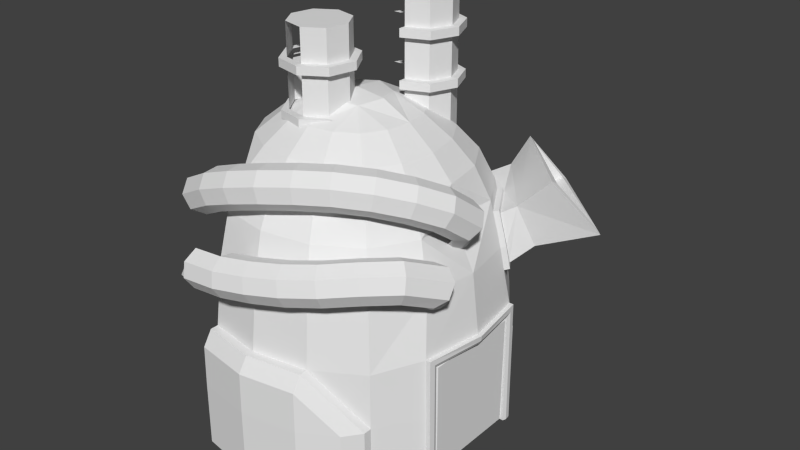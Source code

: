 # Source: chemical12.blend  (saved by Blender 2.66.0; exported with 4.5.12 LTS)
import bpy
from mathutils import Matrix  # noqa: F401  (used for matrix-valued properties, if any)

bpy.ops.wm.read_factory_settings(use_empty=True)
scene = bpy.context.scene
scene.name = 'Scene'

# ---- collections
col_collection_1 = bpy.data.collections.new('Collection 1'); scene.collection.children.link(col_collection_1)

# ---- materials (node trees are filled in below, after node groups)
mat_chemical = bpy.data.materials.new('Chemical')
mat_chemical.alpha_threshold = 0.0
mat_chemical.use_transparent_shadow = False
mat_chemical.roughness = 0.5
mat_chemical.line_color = (0.0, 0.0, 0.0, 1.0)

# ---- material node trees

# ---- world
world_world = bpy.data.worlds.new('World'); scene.world = world_world
world_world.color = (0.05088, 0.05088, 0.05088)
world_world.use_sun_shadow = False
world_world.sun_shadow_jitter_overblur = 0.0
world_world.cycles.sampling_method = 'MANUAL'
world_world.cycles.sample_map_resolution = 256

# ---- meshes
me_chemical = bpy.data.meshes.new('Chemical')
me_chemical.from_pydata([(15.44, 8.414, -19.55), (-2.958, 18.3, -2.759), (-2.958, 19.33, -11.9), (-10.37, 17.06, -2.759), (11.01, 5.757, 8.087), (12.97, 6.599, 3.712), (-2.957, 14.73, 8.087), (-2.957, 16.84, 3.712), (-8.942, 13.73, 8.087), (3.028, 13.74, 8.087), (3.87, 15.7, 3.712), (5.008, 3.205, 14.21), (-2.956, 8.28, 14.23), (0.4783, 7.733, 14.21), (-2.957, 11.89, 11.29), (-6.39, 7.732, 14.21), (-7.805, 11.08, 11.29), (-10.92, 3.203, 14.21), (15.47, 8.414, -28.7), (-6.225, 3.04, 16.04), (-2.955, 4.23, 16.31), (0.3149, 3.04, 16.04), (3.328, 6.054, 14.19), (-9.239, 6.052, 14.19), (10.63, 13.36, -2.759), (11.38, 14.11, -11.9), (-9.784, 15.7, 3.712), (8.017, 10.74, 8.087), (9.559, 12.29, 3.712), (-13.93, 10.74, 8.087), (8.358, 4.62, 11.29), (1.892, 11.08, 11.29), (-14.27, 4.617, 11.29), (11.52, 14.25, -28.7), (-15.47, 12.28, 3.712), (5.933, 8.66, 11.29), (-11.85, 8.657, 11.29), (-2.958, 21.9, -19.55), (-10.84, 20.58, -19.55), (4.925, 20.58, -19.55), (-10.85, 20.61, -28.7), (4.939, 20.62, -28.7), (-2.958, 21.93, -28.7), (-2.958, 20.47, -11.9), (-10.8, 20.48, -13.96), (4.865, 19.17, -11.9), (11.49, 15.37, -19.55), (11.52, 15.39, -28.7), (3.849, 7.155, -28.7), (16.04, 7.157, -28.7), (16.21, 7.649, -28.7), (3.85, -0.2291, -28.7), (15.57, -0.2274, -2.759), (16.6, -0.2272, -10.99), (14.34, -7.639, -2.759), (-2.955, -0.2302, 16.86), (-2.952, -18.76, -2.759), (-10.36, -17.52, -2.759), (4.459, -17.52, -2.759), (12.01, -0.2279, 8.087), (11.01, -6.213, 8.087), (12.98, -7.055, 3.712), (-2.953, -15.19, 8.087), (-2.952, -17.3, 3.712), (-8.938, -14.2, 8.087), (3.033, -14.19, 8.087), (3.874, -16.16, 3.712), (5.555, -0.2289, 14.23), (9.167, -0.2283, 11.29), (5.009, -3.663, 14.21), (-2.953, -8.74, 14.23), (0.4806, -8.192, 14.21), (-2.953, -12.35, 11.29), (-6.388, -8.193, 14.21), (-7.802, -11.54, 11.29), (-11.46, -0.2314, 14.23), (-10.92, -3.666, 14.21), (4.871, -18.48, -11.9), (15.3, -8.869, -10.99), (-7.415, -0.2308, 16.31), (-6.224, -3.501, 16.04), (-2.954, -4.691, 16.31), (0.3159, -3.5, 16.04), (1.506, -0.2295, 16.31), (3.33, -6.513, 14.19), (-9.237, -6.515, 14.19), (10.63, -13.81, -2.759), (11.39, -14.57, -11.9), (12.3, -0.2276, 3.712), (-9.779, -16.16, 3.712), (8.02, -11.2, 8.087), (9.563, -12.74, 3.712), (8.359, -5.077, 11.29), (1.895, -11.54, 11.29), (-14.27, -5.08, 11.29), (-15.08, -0.232, 11.29), (11.52, -14.71, -28.7), (5.936, -9.118, 11.29), (-11.84, -9.12, 11.29), (-2.951, -22.36, -19.55), (-10.83, -21.04, -19.55), (4.931, -21.04, -19.55), (-10.85, -21.08, -28.7), (4.945, -21.07, -28.7), (-2.951, -22.39, -28.7), (-2.952, -20.93, -11.9), (11.5, -15.82, -19.55), (11.53, -15.85, -28.7), (9.749, -18.19, -28.7), (17.23, -0.2271, -10.99), (3.851, -7.613, -12.26), (17.13, -0.2272, -11.76), (16.21, -8.104, -28.7), (14.34, 7.183, -2.759), (4.454, 17.06, -2.759), (10.93, 13.66, -6.4), (14.72, 7.674, -6.038), (9.812, 12.54, 2.183), (13.3, 6.737, 2.183), (5.528, 17.27, -2.622), (11.41, 14.14, -5.629), (5.145, 17.98, -6.263), (10.44, 13.18, 1.697), (14.86, 7.715, -2.622), (4.981, 17.59, -2.622), (11.46, 14.19, -6.263), (14.53, 8.263, -2.622), (9.481, 20.21, 7.013), (24.45, 13.03, 0.9994), (10.26, 19.94, 6.609), (20.04, 10.24, 6.8), (15.36, 9.517, 2.113), (11.49, 14.22, -19.55), (15.3, 8.414, -10.99), (4.865, 18.02, -11.9), (-10.78, 18.02, -11.9), (-10.78, 19.17, -11.9), (9.72, 17.71, -19.55), (4.881, 20.48, -13.96), (9.743, 17.74, -28.7), (-2.958, 21.79, -13.96), (15.89, 7.157, -12.26), (3.849, 7.155, -12.26), (15.93, 8.414, -10.99), (3.85, -0.2291, -12.26), (16.1, 8.414, -28.7), (16.05, 7.649, -11.76), (16.83, -0.2272, -12.26), (15.44, -8.869, -19.55), (15.47, -8.869, -28.7), (11.5, -14.68, -19.55), (-2.952, -19.79, -11.9), (-10.77, -18.48, -11.9), (-10.77, -19.63, -11.9), (-10.79, -20.94, -13.96), (9.726, -18.16, -19.55), (4.887, -20.94, -13.96), (4.871, -19.63, -11.9), (-2.951, -22.25, -13.96), (15.89, -7.612, -12.26), (15.93, -8.869, -10.99), (3.851, -7.613, -28.7), (16.1, -8.869, -28.7), (16.06, -8.104, -11.76), (16.04, -7.612, -28.7), (15.25, 8.206, -5.901), (4.535, 16.55, 2.32), (10.34, 13.07, 2.32), (13.82, 7.269, 2.32), (4.008, 16.02, 2.183), (4.618, 17.45, -6.4), (13.63, 7.872, 1.697), (15.19, 9.221, 2.562), (17.06, 10.88, -3.063), (14.86, 8.669, -5.298), (25.11, 12.86, 0.4199), (8.253, 17.81, 3.44), (5.664, 17.58, -5.629), (9.572, 19.68, -3.072), (5.139, 16.36, 1.697), (13.18, 23.96, 0.6119), (19.94, 9.342, 7.329), (13.11, 23.12, 1.048), (17.83, 12.6, -0.8937), (11.37, 20.65, -0.1949), (9.246, 18.04, 3.454), (-2.66, 7.914, 28.57), (-1.47, 10.79, 8.641), (-1.47, 10.79, 28.57), (1.402, 11.98, 8.641), (4.275, 10.79, 8.641), (4.275, 10.79, 28.57), (5.465, 7.915, 28.57), (5.465, 7.915, 8.641), (4.276, 5.042, 8.641), (4.276, 5.042, 28.57), (1.404, 3.852, 8.641), (-1.469, 5.041, 8.641), (-2.66, 7.914, 8.641), (-1.47, 10.79, 24.2), (-1.47, 10.79, 16.52), (1.402, 11.98, 16.52), (5.465, 7.915, 24.2), (5.465, 7.915, 16.52), (4.276, 5.042, 16.52), (1.404, 3.852, 16.52), (-1.47, 10.79, 17.65), (1.402, 11.98, 17.65), (4.275, 10.79, 17.65), (5.465, 7.915, 23.07), (1.404, 3.852, 23.07), (-3.668, 7.914, 24.2), (-2.183, 11.5, 24.2), (-2.183, 11.5, 16.52), (1.402, 12.99, 24.2), (1.402, 12.99, 16.52), (4.988, 11.5, 24.2), (4.988, 11.5, 16.52), (6.474, 7.915, 24.2), (4.989, 4.329, 24.2), (1.404, 2.844, 16.52), (-3.668, 7.914, 17.65), (1.402, 12.99, 17.65), (4.988, 11.5, 23.07), (4.988, 11.5, 17.65), (6.474, 7.915, 17.65), (4.989, 4.329, 23.07), (-7.387, -7.366, 25.8), (-8.326, -1.698, 25.8), (-5.686, -0.05525, 25.8), (-1.014, -3.4, 25.8), (-4.359, -8.071, 21.42), (-9.03, -4.727, 21.42), (-5.686, -0.05525, 21.42), (-2.658, -0.7599, 21.42), (-1.014, -3.4, 21.42), (-1.719, -6.428, 14.87), (-4.359, -8.071, 14.87), (-7.387, -7.366, 14.87), (-9.03, -4.727, 20.29), (-8.326, -1.698, 20.29), (-8.326, -1.698, 14.87), (-5.686, -0.05524, 14.87), (-2.658, -0.7599, 14.87), (-1.014, -3.4, 14.87), (-1.014, -3.4, 20.29), (-4.194, -9.066, 21.42), (-7.974, -8.186, 21.42), (-10.03, -4.891, 21.42), (-9.146, -1.111, 21.42), (-0.8991, -7.015, 20.29), (-4.194, -9.066, 14.87), (-4.194, -9.066, 20.29), (-7.974, -8.186, 20.29), (-10.03, -4.891, 20.29), (-5.851, 0.9396, 20.29), (-2.071, 0.06003, 20.29), (1.402, 11.98, 28.57), (1.404, 3.852, 28.57), (-1.469, 5.041, 28.57), (-2.66, 7.914, 24.2), (1.402, 11.98, 24.2), (4.275, 10.79, 24.2), (4.275, 10.79, 16.52), (4.276, 5.042, 24.2), (1.404, 3.852, 24.2), (-2.66, 7.914, 17.65), (-1.47, 10.79, 23.07), (1.402, 11.98, 23.07), (4.275, 10.79, 23.07), (5.465, 7.915, 17.65), (4.276, 5.042, 17.65), (4.276, 5.042, 23.07), (1.404, 3.852, 17.65), (6.474, 7.915, 16.52), (4.989, 4.329, 16.52), (1.404, 2.844, 24.2), (-2.183, 11.5, 17.65), (-2.183, 11.5, 23.07), (1.402, 12.99, 23.07), (6.474, 7.915, 23.07), (4.989, 4.329, 17.65), (1.404, 2.844, 17.65), (1.404, 2.844, 23.07), (-1.719, -6.428, 25.8), (-4.359, -8.071, 25.8), (-9.03, -4.727, 25.8), (-2.658, -0.7599, 25.8), (-1.719, -6.428, 21.42), (-7.387, -7.366, 21.42), (-8.326, -1.698, 21.42), (-1.719, -6.428, 20.29), (-4.359, -8.071, 20.29), (-7.387, -7.366, 20.29), (-9.03, -4.727, 14.87), (-5.686, -0.05525, 20.29), (-2.658, -0.7599, 20.29), (-0.8991, -7.015, 13.74), (-4.194, -9.066, 13.74), (-0.8991, -7.015, 21.42), (-7.974, -8.186, 13.74), (-10.03, -4.891, 13.74), (-9.146, -1.111, 13.74), (-5.851, 0.9396, 21.42), (-2.071, 0.06003, 21.42), (-0.01955, -3.235, 21.42), (-0.8991, -7.015, 14.87), (-7.974, -8.186, 14.87), (-10.03, -4.891, 14.87), (-9.146, -1.111, 14.87), (-9.146, -1.111, 20.29), (-0.01955, -3.235, 20.29), (-0.01955, -3.235, 14.87), (-12.39, -17.31, 2.814), (-11.74, -15.4, 3.362), (-9.533, -19.68, 5.8), (-8.891, -18.09, 4.613), (-8.794, -16.01, 4.852), (-15.26, -17.52, 6.952), (-5.97, -19.97, 9.277), (-5.361, -19.78, 7.289), (-5.165, -16.1, 6.146), (-6.301, -14.95, 9.651), (-6.635, -16.56, 10.95), (-10.75, -16.46, 9.477), (-10.85, -18.53, 9.239), (-5.028, -18.18, 5.992), (-1.465, -15.64, 7.146), (-5.693, -14.77, 7.662), (-2.519, -14.49, 10.67), (-2.499, -16.04, 12.06), (-6.497, -18.64, 10.79), (3.053, -18.02, 11.31), (-1.417, -19.4, 10.51), (-1.008, -17.68, 7.076), (1.386, -13.07, 9.201), (1.492, -13.38, 9.335), (1.587, -14.78, 12.8), (7.267, -16.11, 11.65), (2.141, -14.53, 7.793), (4.915, -11.65, 9.553), (1.209, -13.33, 11.34), (5.569, -12.97, 13.12), (2.351, -16.72, 12.78), (9.885, -12.6, 7.773), (4.89, -11.66, 11.64), (9.268, -10.49, 12.77), (6.553, -14.81, 13.12), (11.34, -13.38, 11.26), (14.07, -10.46, 8.041), (10.75, -6.784, 10.32), (8.11, -9.508, 11.34), (13.86, -8.743, 11.49), (17.02, -6.272, 8.055), (14.61, -10.01, 10.01), (12.56, -9.838, 6.743), (12.7, -3.761, 8.745), (14.48, -3.971, 9.825), (12.26, -7.408, 11.62), (15.11, -4.101, 3.153), (14.53, -6.804, 5.161), (13.29, -1.047, 6.73), (17.08, -0.5604, 6.154), (16.27, -5.011, 9.54), (14.04, 1.799, 1.477), (14.23, 1.103, 0.7917), (17.83, -1.825, 4.672), (14.19, 0.2089, 0.3566), (13.94, -0.7466, 0.2384), (17.01, -3.292, 3.429), (13.51, -1.618, 0.455), (12.97, -2.273, 0.9734), (11.36, -0.5981, 4.519), (11.61, 0.3574, 4.637), (12.03, 1.229, 4.42), (12.58, 1.884, 3.902), (15.2, -0.2379, 7.007), (13.15, 2.222, 3.16), (13.66, 2.192, 2.309), (-14.88, -18.81, 5.352), (-13.69, -18.72, 3.638), (-10.34, -19.86, 7.716), (-10.11, -14.86, 8.291), (-0.9882, -19.24, 8.468), (-2.068, -14.49, 8.697), (-2.042, -18.08, 11.99), (3.283, -17.92, 9.236), (2.905, -16.47, 7.78), (1.313, -13.25, 10.3), (7.292, -16.1, 9.561), (6.613, -14.79, 8.082), (5.628, -12.95, 8.078), (11.04, -13.59, 9.205), (10.61, -12.1, 12.74), (16.3, -7.015, 6.242), (12.4, -2.611, 1.715), (-13.56, -21.17, -4.36), (-17.21, -17.22, -5.303), (-12.46, -19.42, -4.666), (-8.458, -19.19, -3.042), (-9.38, -21.91, 1.103), (-4.35, -24.13, -1.599), (-9.081, -22.92, -3.828), (-4.461, -20.96, -3.792), (-8.665, -20.91, -4.214), (-4.779, -19.23, -2.673), (-5.05, -18.81, -0.6453), (-5.117, -19.95, 1.103), (-4.939, -21.98, 1.548), (-9.586, -23.63, -0.06808), (0.125, -23.38, -1.04), (-0.2584, -20.25, -3.267), (-1.138, -19.27, 1.601), (-0.2394, -22.97, 0.9762), (-4.622, -23.71, 0.4287), (4.486, -22.19, -0.4029), (4.397, -21.09, -2.172), (0.1171, -22.25, -2.798), (2.686, -17.11, 0.4025), (2.774, -18.21, 2.172), (3.338, -20.16, 2.669), (8.827, -20.38, 0.3213), (7.72, -17.52, -2.021), (3.834, -19.14, -2.669), (3.125, -17.49, -1.603), (6.204, -15.64, 0.9888), (7.311, -18.5, 3.331), (4.046, -21.81, 1.602), (12.86, -17.68, 0.9234), (11.1, -15.26, -1.516), (9.874, -13.89, -0.5322), (6.732, -15.99, -1.002), (9.898, -14.36, 3.297), (6.443, -16.68, 2.784), (11.14, -15.93, 3.9), (12.34, -16.83, -0.9125), (13.82, -12.57, -1.581), (12.18, -10.74, 1.392), (9.375, -13.52, 1.461), (13.12, -11.16, 3.208), (14.74, -12.34, 3.794), (16.09, -13.59, 2.806), (12.36, -17.31, 2.917), (16.38, -14.18, 0.8221), (17.04, -9.781, -2.67), (15.44, -13.75, -0.9948), (13.37, -8.018, 0.3029), (14.8, -7.049, 1.485), (18.4, -7.611, 0.2194), (18.47, -8.812, -1.488), (14.77, -5.604, -5.54), (14.33, -6.496, -5.517), (13.77, -7.238, -5.154), (14.96, -9.949, -2.636), (12.08, -7.108, -1.971), (12.12, -6.326, -1.357), (12.82, -4.527, -1.061), (16.88, -6.881, 1.451), (14.48, -3.162, -2.901), (14.87, -3.376, -3.792), (-15.04, -16.72, -5.375), (-11.73, -17.9, -3.433), (-13.52, -16.13, -3.872), (-9.463, -24.04, -2.111), (-4.284, -22.99, -3.347), (-0.7816, -18.55, -2.173), (-1.146, -18.14, -0.157), (-0.7626, -21.27, 2.07), (8.587, -19.34, -1.474), (8.298, -20.03, 2.312), (15.06, -3.916, -4.606), (15.02, -4.698, -5.22), (13.19, -7.718, -4.508), (12.66, -7.861, -3.676), (12.27, -7.647, -2.785), (12.38, -5.42, -1.038), (13.37, -3.785, -1.423), (13.96, -3.306, -2.069), (15.87, -7.146, -28.19), (15.49, -7.612, -12.26), (15.49, -7.612, -28.7), (14.75, 7.157, -28.7), (14.75, 3.356, -12.26), (15.87, -7.218, -12.66), (15.86, 6.763, -12.66), (15.49, 7.157, -28.7), (15.86, 6.619, -28.19), (15.49, 7.157, -12.26), (14.75, 7.157, -12.26), (14.75, 3.356, -28.7), (14.75, -7.612, -12.26), (14.75, -7.612, -28.7)], [(197, 198), (196, 197), (186, 260), (371, 395), (473, 474), (474, 454)], [(4, 5, 28), (4, 28, 27), (11, 30, 35), (11, 35, 22), (15, 16, 36), (15, 36, 23), (9, 27, 28), (9, 28, 10), (12, 20, 21), (12, 21, 13), (6, 8, 16), (6, 16, 14), (4, 27, 35), (4, 35, 30), (55, 20, 19), (1, 3, 26), (1, 26, 7), (6, 7, 26), (6, 26, 8), (15, 23, 19), (8, 29, 36), (8, 36, 16), (52, 5, 88), (67, 30, 11), (3, 34, 26), (17, 23, 36), (17, 36, 32), (13, 22, 35), (13, 35, 31), (9, 31, 35), (9, 35, 27), (6, 14, 31), (6, 31, 9), (0, 18, 33), (55, 83, 21), (8, 26, 34), (8, 34, 29), (67, 11, 21), (67, 21, 83), (59, 4, 30), (12, 13, 31), (12, 31, 14), (6, 9, 10), (6, 10, 7), (12, 14, 16), (12, 16, 15), (1, 7, 10), (59, 88, 5), (59, 5, 4), (55, 21, 20), (12, 15, 19), (12, 19, 20), (17, 19, 23), (13, 21, 22), (11, 22, 21), (37, 39, 41), (37, 41, 42), (37, 42, 40), (37, 40, 38), (132, 47, 46), (37, 38, 44), (43, 136, 135), (139, 46, 47), (138, 140, 43), (136, 43, 140), (60, 90, 91), (60, 91, 61), (69, 84, 97), (69, 97, 92), (73, 85, 98), (73, 98, 74), (65, 66, 91), (65, 91, 90), (70, 71, 82), (70, 82, 81), (75, 76, 80), (75, 80, 79), (62, 72, 74), (62, 74, 64), (58, 86, 91), (58, 91, 66), (60, 92, 97), (60, 97, 90), (56, 63, 89), (56, 89, 57), (62, 64, 89), (62, 89, 63), (73, 80, 85), (56, 77, 58), (64, 74, 98), (54, 86, 87), (54, 87, 78), (148, 78, 87), (76, 94, 98), (76, 98, 85), (71, 93, 97), (71, 97, 84), (65, 90, 97), (65, 97, 93), (62, 65, 93), (62, 93, 72), (58, 77, 87), (58, 87, 86), (75, 95, 94), (75, 94, 76), (70, 72, 93), (70, 93, 71), (62, 63, 66), (62, 66, 65), (70, 73, 74), (70, 74, 72), (54, 61, 91), (54, 91, 86), (56, 58, 66), (56, 66, 63), (70, 81, 80), (70, 80, 73), (76, 85, 80), (71, 84, 82), (69, 82, 84), (99, 104, 103), (99, 103, 101), (99, 100, 102), (99, 102, 104), (150, 106, 107), (101, 103, 108), (151, 105, 157), (105, 151, 152), (105, 152, 153), (156, 157, 105), (156, 105, 158), (153, 158, 105), (116, 115, 125), (170, 114, 124), (170, 124, 121), (75, 79, 19), (75, 19, 17), (114, 10, 28), (114, 28, 24), (52, 53, 133), (52, 133, 113), (1, 114, 134), (1, 134, 2), (52, 113, 5), (1, 2, 135), (1, 135, 3), (67, 68, 30), (113, 133, 25), (113, 25, 24), (0, 132, 25), (0, 25, 133), (114, 24, 25), (114, 25, 134), (75, 17, 32), (75, 32, 95), (0, 33, 132), (59, 30, 68), (113, 24, 28), (113, 28, 5), (134, 25, 132), (1, 10, 114), (55, 19, 79), (132, 33, 47), (137, 39, 138), (39, 137, 139), (39, 139, 41), (134, 132, 46), (134, 46, 45), (2, 134, 45), (2, 45, 43), (37, 140, 138), (37, 138, 39), (37, 44, 140), (43, 135, 2), (139, 137, 46), (45, 46, 137), (45, 137, 138), (138, 43, 45), (136, 140, 44), (160, 78, 162), (78, 148, 162), (148, 149, 162), (49, 50, 146), (49, 146, 141), (111, 146, 143), (111, 143, 109), (163, 112, 164), (163, 164, 159), (109, 143, 133), (109, 133, 53), (146, 50, 145), (146, 145, 143), (147, 141, 146), (147, 146, 111), (144, 142, 141), (144, 141, 147), (55, 80, 81), (52, 54, 78), (52, 78, 53), (56, 151, 77), (52, 88, 61), (52, 61, 54), (56, 57, 152), (56, 152, 151), (67, 69, 92), (67, 92, 68), (148, 87, 150), (148, 150, 96), (148, 96, 149), (55, 82, 83), (67, 83, 82), (67, 82, 69), (59, 68, 92), (59, 92, 60), (77, 150, 87), (59, 60, 61), (59, 61, 88), (55, 81, 82), (55, 79, 80), (150, 107, 96), (155, 156, 101), (101, 108, 155), (77, 157, 106), (77, 106, 150), (151, 157, 77), (99, 101, 156), (99, 156, 158), (99, 158, 154), (99, 154, 100), (108, 107, 106), (108, 106, 155), (157, 156, 155), (157, 155, 106), (153, 154, 158), (48, 142, 144), (48, 144, 51), (48, 49, 141), (48, 141, 142), (111, 109, 160), (111, 160, 163), (133, 143, 145), (0, 133, 145), (0, 145, 18), (109, 53, 78), (109, 78, 160), (163, 160, 162), (163, 162, 112), (147, 111, 163), (147, 163, 159), (144, 147, 159), (144, 159, 110), (115, 170, 121), (115, 121, 125), (169, 117, 167), (169, 167, 166), (116, 125, 165), (117, 118, 168), (117, 168, 167), (172, 181, 127), (172, 127, 176), (178, 176, 127), (178, 127, 180), (128, 175, 180), (128, 180, 182), (173, 178, 180), (173, 180, 175), (172, 174, 173), (182, 180, 127), (182, 127, 129), (172, 173, 175), (172, 175, 181), (130, 129, 127), (130, 127, 181), (128, 130, 181), (128, 181, 175), (185, 184, 182), (185, 182, 129), (183, 184, 185), (129, 130, 131), (129, 131, 185), (130, 128, 183), (130, 183, 131), (128, 182, 184), (128, 184, 183), (166, 124, 114), (166, 114, 169), (118, 113, 123), (118, 123, 168), (165, 123, 113), (165, 113, 116), (174, 126, 123), (174, 123, 165), (119, 177, 121), (119, 121, 124), (120, 174, 165), (120, 165, 125), (177, 120, 125), (177, 125, 121), (179, 119, 124), (179, 124, 166), (171, 122, 167), (171, 167, 168), (122, 179, 166), (122, 166, 167), (126, 171, 168), (126, 168, 123), (120, 177, 178), (176, 178, 177), (179, 122, 176), (122, 171, 172), (176, 122, 172), (174, 120, 173), (120, 178, 173), (171, 126, 172), (126, 174, 172), (179, 176, 119), (176, 177, 119), (131, 183, 185), (164, 161, 110), (164, 110, 159), (144, 110, 161), (144, 161, 51), (293, 239, 294, 238), (247, 248, 254, 253), (188, 257, 261, 199), (222, 224, 217, 215), (186, 259, 188), (273, 271, 272, 210), (306, 236, 237, 251), (306, 251, 298, 297), (203, 204, 194, 193), (199, 212, 211, 260), (216, 218, 280, 223), (284, 285, 231, 288), (299, 246, 252, 250), (253, 252, 246, 247), (281, 282, 220, 275), (216, 262, 202, 218), (214, 216, 223, 279), (215, 213, 277, 222), (308, 294, 241, 309), (287, 230, 235, 234), (191, 192, 202, 262), (212, 214, 279, 278), (277, 206, 207, 222), (245, 291, 236, 244), (193, 190, 263, 203), (256, 255, 303, 304), (257, 191, 262, 261), (218, 202, 264, 219), (288, 299, 305, 235), (196, 194, 204, 205), (308, 309, 302, 301), (270, 208, 269, 209), (229, 227, 285, 287), (224, 208, 270, 225), (212, 199, 261, 214), (303, 233, 234, 304), (304, 234, 235, 305), (289, 247, 246, 231), (251, 237, 238, 307), (225, 281, 275, 274), (268, 269, 208, 207), (271, 270, 209, 272), (234, 233, 229, 287), (192, 195, 264, 202), (294, 308, 307, 238), (284, 230, 287), (224, 225, 274, 217), (219, 264, 265, 276), (239, 240, 241, 294), (229, 228, 227), (267, 268, 207, 206), (248, 249, 310, 254), (232, 248, 247, 289), (290, 249, 248, 232), (206, 277, 221, 266), (190, 189, 201, 263), (243, 242, 295, 296), (230, 284, 288, 235), (285, 284, 287), (222, 207, 208, 224), (236, 306, 312, 244), (283, 226, 219, 276), (307, 308, 301, 300), (271, 281, 225, 270), (195, 258, 265, 264), (195, 192, 191), (227, 286, 232, 289), (259, 258, 188), (228, 286, 227), (218, 219, 226, 280), (251, 307, 300, 298), (195, 191, 257), (250, 311, 305, 299), (214, 261, 262, 216), (299, 288, 231, 246), (291, 292, 237, 236), (273, 282, 281, 271), (304, 305, 311, 256), (233, 303, 249, 290), (296, 245, 244, 243), (249, 303, 255, 310), (189, 187, 200, 201), (257, 188, 258, 195), (353, 354, 349, 394), (315, 380, 313, 316), (368, 369, 359, 370), (315, 320, 319, 381), (348, 338, 389, 392), (351, 345, 342, 346), (390, 389, 386, 387), (384, 327, 321, 328), (384, 335, 339, 327), (334, 387, 386, 383), (343, 385, 333, 332), (337, 341, 329, 330), (370, 359, 371), (325, 331, 323, 324), (363, 352, 354, 353), (364, 366, 365), (367, 369, 368), (374, 376, 375), (361, 356, 357, 376), (342, 345, 341, 337), (338, 348, 393, 347), (379, 381, 325, 318), (317, 321, 326, 316), (334, 326, 321, 327), (380, 315, 381, 379), (385, 343, 337, 330), (366, 353, 394, 369), (329, 322, 323, 330), (319, 331, 325, 381), (349, 354, 348, 392), (346, 342, 347, 393), (323, 322, 382, 324), (326, 320, 315, 316), (332, 333, 383, 386), (384, 328, 322, 329), (331, 385, 330, 323), (316, 313, 314, 317), (347, 342, 337, 343), (344, 355, 349, 392), (320, 383, 333, 319), (391, 390, 387, 339), (358, 357, 356, 350), (326, 334, 383, 320), (389, 338, 332, 386), (355, 360, 394, 349), (319, 333, 385, 331), (390, 344, 392, 389), (363, 362, 376, 357), (327, 339, 387, 334), (373, 361, 376, 374), (394, 360, 359, 369), (372, 361, 373), (366, 364, 378, 362), (377, 362, 378), (363, 357, 358, 352), (347, 343, 332, 338), (353, 366, 362, 363), (365, 366, 369, 367), (393, 352, 358, 346), (348, 354, 352, 393), (375, 376, 362, 377), (358, 350, 351, 346), (335, 384, 329, 341, 388, 336), (340, 335, 341, 345), (391, 339, 335, 340), (451, 444, 452), (396, 397, 460, 398), (453, 472, 452), (422, 423, 424, 431), (403, 411, 417, 464), (457, 448, 458), (422, 429, 435, 468), (427, 415, 421, 469), (434, 440, 439, 432), (431, 430, 429, 422), (411, 403, 405, 465), (401, 410, 413, 414), (467, 412, 407, 408), (442, 441, 440, 434), (423, 422, 468, 416), (421, 415, 416, 468), (470, 459, 448), (441, 442, 428, 443), (410, 401, 464, 417), (411, 423, 416, 417), (444, 451, 450), (437, 438, 432, 439), (399, 404, 398, 461), (405, 403, 404, 399), (427, 413, 410, 415), (446, 437, 439, 447), (427, 469, 426, 420), (442, 469, 421, 428), (449, 470, 448), (407, 412, 466, 406), (475, 446, 447), (433, 425, 418, 419), (467, 420, 419, 412), (462, 461, 398, 460), (459, 458, 448), (467, 408, 414, 413), (435, 445, 443, 428), (409, 414, 408, 400), (432, 433, 426, 434), (432, 438, 425, 433), (434, 426, 469, 442), (417, 416, 415, 410), (420, 467, 413, 427), (402, 396, 398, 404), (464, 401, 463, 402), (449, 471, 470), (401, 414, 409, 463), (428, 421, 468, 435), (402, 404, 403, 464), (475, 455, 446), (445, 435, 429, 436), (473, 472, 453), (446, 455, 454), (476, 456, 447), (457, 477, 476), (441, 448, 457, 440), (456, 475, 447), (418, 466, 412, 419), (443, 449, 448, 441), (476, 447, 457), (457, 447, 439, 440), (477, 457, 458), (436, 453, 444, 445), (450, 471, 449), (445, 444, 449, 443), (444, 450, 449), (444, 453, 452), (420, 426, 433, 419), (424, 423, 411, 465), (483, 479, 480), (479, 491, 480), (486, 478, 480), (486, 480, 485), (487, 485, 481), (487, 481, 488), (479, 487, 488), (479, 488, 482), (489, 481, 485), (489, 485, 480), (483, 480, 478), (484, 486, 485), (479, 490, 491), (483, 487, 479), (483, 484, 487), (478, 486, 483), (483, 486, 484), (484, 485, 487)])
_uv = me_chemical.uv_layers.new(name='UVMap')
_uv.uv.foreach_set('vector', [0.7771, 0.1461, 0.7309, 0.1456, 0.7362, 0.2065, 0.7771, 0.1461, 0.7362, 0.2065, 0.7779, 0.1983, 0.8615, 0.1586, 0.8176, 0.1499, 0.8153, 0.1928, 0.8615, 0.1586, 0.8153, 0.1928, 0.8569, 0.1892, 0.8992, 0.2665, 0.874, 0.2976, 0.907, 0.3207, 0.8992, 0.2665, 0.907, 0.3207, 0.9238, 0.2825, 0.7932, 0.2447, 0.7779, 0.1983, 0.7362, 0.2065, 0.7932, 0.2447, 0.7362, 0.2065, 0.7554, 0.2606, 0.8789, 0.244, 0.9122, 0.2201, 0.9006, 0.1886, 0.8789, 0.244, 0.9006, 0.1886, 0.8641, 0.2177, 0.8185, 0.2874, 0.8509, 0.325, 0.874, 0.2976, 0.8185, 0.2874, 0.874, 0.2976, 0.847, 0.267, 0.7771, 0.1461, 0.7779, 0.1983, 0.8153, 0.1928, 0.7771, 0.1461, 0.8153, 0.1928, 0.8176, 0.1499, 0.9496, 0.1932, 0.9122, 0.2201, 0.9384, 0.2412, 0.7372, 0.3459, 0.7832, 0.3996, 0.8238, 0.3558, 0.7372, 0.3459, 0.8238, 0.3558, 0.7856, 0.311, 0.8185, 0.2874, 0.7856, 0.311, 0.8238, 0.3558, 0.8185, 0.2874, 0.8238, 0.3558, 0.8509, 0.325, 0.8992, 0.2665, 0.9238, 0.2825, 0.9384, 0.2412, 0.8509, 0.325, 0.8896, 0.3541, 0.907, 0.3207, 0.8509, 0.325, 0.907, 0.3207, 0.874, 0.2976, 0.6631, 0.06923, 0.7309, 0.1456, 0.7372, 0.07405, 0.8767, 0.1265, 0.8176, 0.1499, 0.8615, 0.1586, 0.7832, 0.3996, 0.8691, 0.3913, 0.8238, 0.3558, 0.9544, 0.2879, 0.9238, 0.2825, 0.907, 0.3207, 0.9544, 0.2879, 0.907, 0.3207, 0.9483, 0.3326, 0.8641, 0.2177, 0.8569, 0.1892, 0.8153, 0.1928, 0.8641, 0.2177, 0.8153, 0.1928, 0.8266, 0.2315, 0.7932, 0.2447, 0.8266, 0.2315, 0.8153, 0.1928, 0.7932, 0.2447, 0.8153, 0.1928, 0.7779, 0.1983, 0.8185, 0.2874, 0.847, 0.267, 0.8266, 0.2315, 0.8185, 0.2874, 0.8266, 0.2315, 0.7932, 0.2447, 0.486, 0.1982, 0.3885, 0.2276, 0.4113, 0.3026, 0.9496, 0.1932, 0.9166, 0.1559, 0.9006, 0.1886, 0.8509, 0.325, 0.8238, 0.3558, 0.8691, 0.3913, 0.8509, 0.325, 0.8691, 0.3913, 0.8896, 0.3541, 0.8767, 0.1265, 0.8615, 0.1586, 0.9006, 0.1886, 0.8767, 0.1265, 0.9006, 0.1886, 0.9166, 0.1559, 0.7893, 0.08561, 0.7771, 0.1461, 0.8176, 0.1499, 0.8789, 0.244, 0.8641, 0.2177, 0.8266, 0.2315, 0.8789, 0.244, 0.8266, 0.2315, 0.847, 0.267, 0.8185, 0.2874, 0.7932, 0.2447, 0.7554, 0.2606, 0.8185, 0.2874, 0.7554, 0.2606, 0.7856, 0.311, 0.8789, 0.244, 0.847, 0.267, 0.874, 0.2976, 0.8789, 0.244, 0.874, 0.2976, 0.8992, 0.2665, 0.7372, 0.3459, 0.7856, 0.311, 0.7554, 0.2606, 0.7893, 0.08561, 0.7372, 0.07405, 0.7309, 0.1456, 0.7893, 0.08561, 0.7309, 0.1456, 0.7771, 0.1461, 0.9496, 0.1932, 0.9006, 0.1886, 0.9122, 0.2201, 0.8789, 0.244, 0.8992, 0.2665, 0.9384, 0.2412, 0.8789, 0.244, 0.9384, 0.2412, 0.9122, 0.2201, 0.9544, 0.2879, 0.9384, 0.2412, 0.9238, 0.2825, 0.8641, 0.2177, 0.9006, 0.1886, 0.8569, 0.1892, 0.8615, 0.1586, 0.8569, 0.1892, 0.9006, 0.1886, 0.4529, 0.4555, 0.3654, 0.4381, 0.3751, 0.3259, 0.4529, 0.4555, 0.3751, 0.3259, 0.4836, 0.3431, 0.4529, 0.4555, 0.4836, 0.3431, 0.5858, 0.3834, 0.4529, 0.4555, 0.5858, 0.3834, 0.5372, 0.485, 0.2556, 0.4434, 0.2623, 0.326, 0.2706, 0.4391, 0.4529, 0.4555, 0.5372, 0.485, 0.5141, 0.5366, 0.4295, 0.5412, 0.5111, 0.5609, 0.5154, 0.5748, 0.3005, 0.3246, 0.2706, 0.4391, 0.2623, 0.326, 0.359, 0.4943, 0.4367, 0.515, 0.4295, 0.5412, 0.5111, 0.5609, 0.4295, 0.5412, 0.4367, 0.515, 0.4256, 0.9035, 0.3921, 0.8621, 0.4204, 0.8292, 0.4256, 0.9035, 0.4204, 0.8292, 0.463, 0.8747, 0.3501, 0.9467, 0.3345, 0.9192, 0.3656, 0.8901, 0.3501, 0.9467, 0.3656, 0.8901, 0.3908, 0.9259, 0.2519, 0.8839, 0.2221, 0.8866, 0.2116, 0.8454, 0.2519, 0.8839, 0.2116, 0.8454, 0.2525, 0.8431, 0.3507, 0.8346, 0.3709, 0.798, 0.4204, 0.8292, 0.3507, 0.8346, 0.4204, 0.8292, 0.3921, 0.8621, 0.2823, 0.8891, 0.3108, 0.9009, 0.2999, 0.9472, 0.2823, 0.8891, 0.2999, 0.9472, 0.2707, 0.9293, 0.1683, 0.9272, 0.1941, 0.9015, 0.2365, 0.9289, 0.1683, 0.9272, 0.2365, 0.9289, 0.2104, 0.9556, 0.3034, 0.8163, 0.2935, 0.8506, 0.2525, 0.8431, 0.3034, 0.8163, 0.2525, 0.8431, 0.2538, 0.8065, 0.3991, 0.744, 0.4586, 0.7803, 0.4204, 0.8292, 0.3991, 0.744, 0.4204, 0.8292, 0.3709, 0.798, 0.4256, 0.9035, 0.3908, 0.9259, 0.3656, 0.8901, 0.4256, 0.9035, 0.3656, 0.8901, 0.3921, 0.8621, 0.3317, 0.7182, 0.3149, 0.7766, 0.2561, 0.7648, 0.3317, 0.7182, 0.2561, 0.7648, 0.261, 0.7041, 0.3034, 0.8163, 0.2538, 0.8065, 0.2561, 0.7648, 0.3034, 0.8163, 0.2561, 0.7648, 0.3149, 0.7766, 0.2519, 0.8839, 0.2365, 0.9289, 0.2221, 0.8866, 0.3317, 0.7182, 0.4424, 0.6581, 0.3991, 0.744, 0.2538, 0.8065, 0.2525, 0.8431, 0.2116, 0.8454, 0.5127, 0.8293, 0.4586, 0.7803, 0.5133, 0.7031, 0.5127, 0.8293, 0.5133, 0.7031, 0.5692, 0.757, 0.6262, 0.6783, 0.5692, 0.757, 0.5133, 0.7031, 0.1941, 0.9015, 0.1709, 0.8619, 0.2116, 0.8454, 0.1941, 0.9015, 0.2116, 0.8454, 0.2221, 0.8866, 0.3108, 0.9009, 0.3322, 0.8662, 0.3656, 0.8901, 0.3108, 0.9009, 0.3656, 0.8901, 0.3345, 0.9192, 0.3507, 0.8346, 0.3921, 0.8621, 0.3656, 0.8901, 0.3507, 0.8346, 0.3656, 0.8901, 0.3322, 0.8662, 0.3034, 0.8163, 0.3507, 0.8346, 0.3322, 0.8662, 0.3034, 0.8163, 0.3322, 0.8662, 0.2935, 0.8506, 0.3991, 0.744, 0.4424, 0.6581, 0.5133, 0.7031, 0.3991, 0.744, 0.5133, 0.7031, 0.4586, 0.7803, 0.1683, 0.9272, 0.1296, 0.8929, 0.1709, 0.8619, 0.1683, 0.9272, 0.1709, 0.8619, 0.1941, 0.9015, 0.2823, 0.8891, 0.2935, 0.8506, 0.3322, 0.8662, 0.2823, 0.8891, 0.3322, 0.8662, 0.3108, 0.9009, 0.3034, 0.8163, 0.3149, 0.7766, 0.3709, 0.798, 0.3034, 0.8163, 0.3709, 0.798, 0.3507, 0.8346, 0.2823, 0.8891, 0.2519, 0.8839, 0.2525, 0.8431, 0.2823, 0.8891, 0.2525, 0.8431, 0.2935, 0.8506, 0.5127, 0.8293, 0.463, 0.8747, 0.4204, 0.8292, 0.5127, 0.8293, 0.4204, 0.8292, 0.4586, 0.7803, 0.3317, 0.7182, 0.3991, 0.744, 0.3709, 0.798, 0.3317, 0.7182, 0.3709, 0.798, 0.3149, 0.7766, 0.2823, 0.8891, 0.2707, 0.9293, 0.2365, 0.9289, 0.2823, 0.8891, 0.2365, 0.9289, 0.2519, 0.8839, 0.1941, 0.9015, 0.2221, 0.8866, 0.2365, 0.9289, 0.3108, 0.9009, 0.3345, 0.9192, 0.2999, 0.9472, 0.3501, 0.9467, 0.2999, 0.9472, 0.3345, 0.9192, 0.4529, 0.4555, 0.4836, 0.3431, 0.5858, 0.3834, 0.4529, 0.4555, 0.5858, 0.3834, 0.5372, 0.485, 0.4529, 0.4555, 0.3654, 0.4381, 0.3751, 0.3259, 0.4529, 0.4555, 0.3751, 0.3259, 0.4836, 0.3431, 0.629, 0.5454, 0.6182, 0.534, 0.6828, 0.4409, 0.5372, 0.485, 0.5858, 0.3834, 0.6507, 0.4202, 0.4258, 0.5548, 0.4295, 0.5412, 0.5111, 0.5609, 0.4295, 0.5412, 0.4258, 0.5548, 0.3385, 0.5264, 0.4295, 0.5412, 0.3385, 0.5264, 0.3492, 0.5167, 0.5141, 0.5366, 0.5111, 0.5609, 0.4295, 0.5412, 0.5141, 0.5366, 0.4295, 0.5412, 0.4367, 0.515, 0.3492, 0.5167, 0.4367, 0.515, 0.4295, 0.5412, 0.009413, 0.03459, 0.08258, 0.04622, 0.08218, 0.05653, 0.1523, 0.03954, 0.1797, 0.07115, 0.1731, 0.07773, 0.1523, 0.03954, 0.1731, 0.07773, 0.1486, 0.0478, 0.9899, 0.2838, 0.9746, 0.2364, 0.9384, 0.2412, 0.9899, 0.2838, 0.9384, 0.2412, 0.9544, 0.2879, 0.7009, 0.2852, 0.7554, 0.2606, 0.7362, 0.2065, 0.7009, 0.2852, 0.7362, 0.2065, 0.677, 0.2211, 0.6631, 0.06923, 0.5696, 0.07325, 0.5777, 0.172, 0.6631, 0.06923, 0.5777, 0.172, 0.665, 0.1505, 0.7372, 0.3459, 0.7009, 0.2852, 0.6155, 0.3251, 0.7372, 0.3459, 0.6155, 0.3251, 0.6596, 0.4017, 0.6631, 0.06923, 0.665, 0.1505, 0.7309, 0.1456, 0.7372, 0.3459, 0.6596, 0.4017, 0.7184, 0.4675, 0.7372, 0.3459, 0.7184, 0.4675, 0.7832, 0.3996, 0.8767, 0.1265, 0.8327, 0.1023, 0.8176, 0.1499, 0.665, 0.1505, 0.5777, 0.172, 0.588, 0.2475, 0.665, 0.1505, 0.588, 0.2475, 0.677, 0.2211, 0.486, 0.1982, 0.5087, 0.2729, 0.588, 0.2475, 0.486, 0.1982, 0.588, 0.2475, 0.5777, 0.172, 0.7009, 0.2852, 0.677, 0.2211, 0.588, 0.2475, 0.7009, 0.2852, 0.588, 0.2475, 0.6155, 0.3251, 0.9899, 0.2838, 0.9544, 0.2879, 0.9483, 0.3326, 0.9899, 0.2838, 0.9483, 0.3326, 0.9977, 0.3338, 0.486, 0.1982, 0.4113, 0.3026, 0.5087, 0.2729, 0.7893, 0.08561, 0.8176, 0.1499, 0.8327, 0.1023, 0.665, 0.1505, 0.677, 0.2211, 0.7362, 0.2065, 0.665, 0.1505, 0.7362, 0.2065, 0.7309, 0.1456, 0.6155, 0.3251, 0.588, 0.2475, 0.5087, 0.2729, 0.7372, 0.3459, 0.7554, 0.2606, 0.7009, 0.2852, 0.9496, 0.1932, 0.9384, 0.2412, 0.9746, 0.2364, 0.2556, 0.4434, 0.2464, 0.3273, 0.2623, 0.326, 0.3038, 0.436, 0.3654, 0.4381, 0.359, 0.4943, 0.3654, 0.4381, 0.3038, 0.436, 0.3005, 0.3246, 0.3654, 0.4381, 0.3005, 0.3246, 0.3751, 0.3259, 0.3385, 0.5264, 0.2556, 0.4434, 0.2706, 0.4391, 0.3385, 0.5264, 0.2706, 0.4391, 0.3492, 0.5167, 0.4258, 0.5548, 0.3385, 0.5264, 0.3492, 0.5167, 0.4258, 0.5548, 0.3492, 0.5167, 0.4295, 0.5412, 0.4529, 0.4555, 0.4367, 0.515, 0.359, 0.4943, 0.4529, 0.4555, 0.359, 0.4943, 0.3654, 0.4381, 0.4529, 0.4555, 0.5141, 0.5366, 0.4367, 0.515, 0.4295, 0.5412, 0.5154, 0.5748, 0.4258, 0.5548, 0.3005, 0.3246, 0.3038, 0.436, 0.2706, 0.4391, 0.3492, 0.5167, 0.2706, 0.4391, 0.3038, 0.436, 0.3492, 0.5167, 0.3038, 0.436, 0.359, 0.4943, 0.359, 0.4943, 0.4295, 0.5412, 0.3492, 0.5167, 0.5111, 0.5609, 0.4367, 0.515, 0.5141, 0.5366, 0.2403, 0.2811, 0.2407, 0.2952, 0.01203, 0.2817, 0.2407, 0.2952, 0.01284, 0.2959, 0.01203, 0.2817, 0.01284, 0.2959, 0.008154, 0.282, 0.01203, 0.2817, 0.005227, 0.3502, 0.00822, 0.3358, 0.2302, 0.337, 0.005227, 0.3502, 0.2302, 0.337, 0.2217, 0.3514, 0.1213, 0.373, 0.2243, 0.3775, 0.2379, 0.3924, 0.1213, 0.373, 0.2379, 0.3924, 0.1213, 0.3863, 0.2128, 0.2676, 0.01123, 0.2692, 0.01016, 0.2582, 0.2128, 0.2676, 0.01016, 0.2582, 0.1892, 0.2557, 0.1213, 0.3863, 0.2379, 0.3924, 0.2397, 0.4077, 0.1213, 0.3863, 0.2397, 0.4077, 0.1213, 0.4015, 0.2302, 0.337, 0.00822, 0.3358, 0.011, 0.321, 0.2302, 0.337, 0.011, 0.321, 0.2423, 0.3222, 0.1213, 0.3609, 0.2142, 0.3648, 0.2243, 0.3775, 0.1213, 0.3609, 0.2243, 0.3775, 0.1213, 0.373, 0.9025, 0.6419, 0.9025, 0.6806, 0.8392, 0.6806, 0.9025, 0.6419, 0.8392, 0.6806, 0.8343, 0.6419, 0.2577, 0.9745, 0.2365, 0.9289, 0.2707, 0.9293, 0.5654, 0.8933, 0.5127, 0.8293, 0.5692, 0.757, 0.5654, 0.8933, 0.5692, 0.757, 0.6378, 0.8311, 0.3317, 0.7182, 0.3587, 0.6246, 0.4424, 0.6581, 0.5654, 0.8933, 0.503, 0.9361, 0.463, 0.8747, 0.5654, 0.8933, 0.463, 0.8747, 0.5127, 0.8293, 0.3317, 0.7182, 0.261, 0.7041, 0.2702, 0.6088, 0.3317, 0.7182, 0.2702, 0.6088, 0.3587, 0.6246, 0.3582, 0.9819, 0.3501, 0.9467, 0.3908, 0.9259, 0.3582, 0.9819, 0.3908, 0.9259, 0.4087, 0.9736, 0.6262, 0.6783, 0.5133, 0.7031, 0.5608, 0.6327, 0.6262, 0.6783, 0.5608, 0.6327, 0.6202, 0.5475, 0.6262, 0.6783, 0.6202, 0.5475, 0.6858, 0.5933, 0.2577, 0.9745, 0.2999, 0.9472, 0.3077, 0.9835, 0.3582, 0.9819, 0.3077, 0.9835, 0.2999, 0.9472, 0.3582, 0.9819, 0.2999, 0.9472, 0.3501, 0.9467, 0.454, 0.9597, 0.4087, 0.9736, 0.3908, 0.9259, 0.454, 0.9597, 0.3908, 0.9259, 0.4256, 0.9035, 0.4424, 0.6581, 0.5608, 0.6327, 0.5133, 0.7031, 0.454, 0.9597, 0.4256, 0.9035, 0.463, 0.8747, 0.454, 0.9597, 0.463, 0.8747, 0.503, 0.9361, 0.2577, 0.9745, 0.2707, 0.9293, 0.2999, 0.9472, 0.2577, 0.9745, 0.2104, 0.9556, 0.2365, 0.9289, 0.629, 0.5454, 0.6828, 0.4409, 0.6959, 0.45, 0.5912, 0.5145, 0.5141, 0.5366, 0.5372, 0.485, 0.5372, 0.485, 0.6507, 0.4202, 0.5912, 0.5145, 0.5154, 0.5748, 0.5111, 0.5609, 0.6182, 0.534, 0.5154, 0.5748, 0.6182, 0.534, 0.629, 0.5454, 0.4258, 0.5548, 0.5111, 0.5609, 0.5154, 0.5748, 0.4529, 0.4555, 0.5372, 0.485, 0.5141, 0.5366, 0.4529, 0.4555, 0.5141, 0.5366, 0.4367, 0.515, 0.4529, 0.4555, 0.4367, 0.515, 0.359, 0.4943, 0.4529, 0.4555, 0.359, 0.4943, 0.3654, 0.4381, 0.6507, 0.4202, 0.6828, 0.4409, 0.6182, 0.534, 0.6507, 0.4202, 0.6182, 0.534, 0.5912, 0.5145, 0.5111, 0.5609, 0.5141, 0.5366, 0.5912, 0.5145, 0.5111, 0.5609, 0.5912, 0.5145, 0.6182, 0.534, 0.3492, 0.5167, 0.359, 0.4943, 0.4367, 0.515, 0.9888, 0.6806, 0.9025, 0.6806, 0.9025, 0.6419, 0.9888, 0.6806, 0.9025, 0.6419, 0.9888, 0.6419, 0.9888, 0.6806, 0.9888, 0.7447, 0.9025, 0.7439, 0.9888, 0.6806, 0.9025, 0.7439, 0.9025, 0.6806, 0.1213, 0.373, 0.1213, 0.3863, 0.004825, 0.3924, 0.1213, 0.373, 0.004825, 0.3924, 0.01842, 0.3775, 0.2462, 0.3219, 0.2423, 0.3222, 0.011, 0.321, 0.2406, 0.3066, 0.2462, 0.3219, 0.011, 0.321, 0.2406, 0.3066, 0.011, 0.321, 0.009919, 0.3054, 0.1213, 0.3863, 0.1213, 0.4015, 0.002944, 0.4077, 0.1213, 0.3863, 0.002944, 0.4077, 0.004825, 0.3924, 0.2316, 0.2676, 0.2403, 0.2811, 0.01203, 0.2817, 0.2316, 0.2676, 0.01203, 0.2817, 0.01123, 0.2692, 0.1213, 0.3609, 0.1213, 0.373, 0.01842, 0.3775, 0.1213, 0.3609, 0.01842, 0.3775, 0.02848, 0.3648, 0.9025, 0.6419, 0.8343, 0.6419, 0.8392, 0.6031, 0.9025, 0.6419, 0.8392, 0.6031, 0.9025, 0.6031, 0.08258, 0.04622, 0.1523, 0.03954, 0.1486, 0.0478, 0.08258, 0.04622, 0.1486, 0.0478, 0.08218, 0.05653, 0.2109, 0.001585, 0.2789, 0.01806, 0.2793, 0.02847, 0.2109, 0.001585, 0.2793, 0.02847, 0.211, 0.01077, 0.009413, 0.03459, 0.08218, 0.05653, 0.01003, 0.04427, 0.2789, 0.01806, 0.3471, 0.000419, 0.3466, 0.007535, 0.2789, 0.01806, 0.3466, 0.007535, 0.2793, 0.02847, 0.3355, 0.07195, 0.3255, 0.1267, 0.2127, 0.09814, 0.3355, 0.07195, 0.2127, 0.09814, 0.2268, 0.06458, 0.1244, 0.1169, 0.1751, 0.156, 0.1686, 0.2016, 0.1244, 0.1169, 0.1686, 0.2016, 0.1012, 0.1679, 0.02025, 0.2153, 0.009266, 0.2081, 0.1012, 0.1679, 0.02025, 0.2153, 0.1012, 0.1679, 0.1028, 0.1794, 0.02379, 0.1087, 0.1244, 0.1169, 0.1012, 0.1679, 0.02379, 0.1087, 0.1012, 0.1679, 0.009266, 0.2081, 0.3355, 0.07195, 0.4287, 0.03523, 0.4087, 0.0837, 0.1028, 0.1794, 0.1012, 0.1679, 0.1686, 0.2016, 0.1028, 0.1794, 0.1686, 0.2016, 0.1597, 0.2062, 0.3355, 0.07195, 0.4087, 0.0837, 0.3663, 0.1872, 0.3355, 0.07195, 0.3663, 0.1872, 0.3255, 0.1267, 0.3209, 0.1368, 0.2313, 0.1216, 0.2127, 0.09814, 0.3209, 0.1368, 0.2127, 0.09814, 0.3255, 0.1267, 0.3553, 0.1855, 0.3209, 0.1368, 0.3255, 0.1267, 0.3553, 0.1855, 0.3255, 0.1267, 0.3663, 0.1872, 0.1373, 0.2321, 0.1109, 0.2122, 0.1028, 0.1794, 0.1373, 0.2321, 0.1028, 0.1794, 0.1597, 0.2062, 0.06037, 0.2481, 0.1109, 0.2122, 0.1373, 0.2321, 0.2313, 0.1216, 0.3209, 0.1368, 0.2866, 0.1615, 0.2313, 0.1216, 0.2866, 0.1615, 0.2313, 0.149, 0.3209, 0.1368, 0.3553, 0.1855, 0.2919, 0.194, 0.3209, 0.1368, 0.2919, 0.194, 0.2866, 0.1615, 0.02025, 0.2153, 0.1028, 0.1794, 0.1109, 0.2122, 0.02025, 0.2153, 0.1109, 0.2122, 0.06037, 0.2481, 0.2129, 0.1159, 0.1731, 0.07773, 0.1797, 0.07115, 0.2129, 0.1159, 0.1797, 0.07115, 0.219, 0.1102, 0.3471, 0.000419, 0.4026, 0.01546, 0.4007, 0.02464, 0.3471, 0.000419, 0.4007, 0.02464, 0.3466, 0.007535, 0.4362, 0.02925, 0.4007, 0.02464, 0.4026, 0.01546, 0.4362, 0.02925, 0.4026, 0.01546, 0.4375, 0.02105, 0.4287, 0.03523, 0.3996, 0.03112, 0.4007, 0.02464, 0.4287, 0.03523, 0.4007, 0.02464, 0.4362, 0.02925, 0.1683, 0.08244, 0.1455, 0.05642, 0.1486, 0.0478, 0.1683, 0.08244, 0.1486, 0.0478, 0.1731, 0.07773, 0.08169, 0.06448, 0.01699, 0.0549, 0.01003, 0.04427, 0.08169, 0.06448, 0.01003, 0.04427, 0.08218, 0.05653, 0.1455, 0.05642, 0.08169, 0.06448, 0.08218, 0.05653, 0.1455, 0.05642, 0.08218, 0.05653, 0.1486, 0.0478, 0.2028, 0.1161, 0.1683, 0.08244, 0.1731, 0.07773, 0.2028, 0.1161, 0.1731, 0.07773, 0.2129, 0.1159, 0.3467, 0.01689, 0.2792, 0.03645, 0.2793, 0.02847, 0.3467, 0.01689, 0.2793, 0.02847, 0.3466, 0.007535, 0.2792, 0.03645, 0.2173, 0.02131, 0.211, 0.01077, 0.2792, 0.03645, 0.211, 0.01077, 0.2793, 0.02847, 0.3996, 0.03112, 0.3467, 0.01689, 0.3466, 0.007535, 0.3996, 0.03112, 0.3466, 0.007535, 0.4007, 0.02464, 0.08169, 0.06448, 0.1455, 0.05642, 0.1244, 0.1169, 0.1751, 0.156, 0.1244, 0.1169, 0.1455, 0.05642, 0.2173, 0.02131, 0.2792, 0.03645, 0.2268, 0.06458, 0.2792, 0.03645, 0.3467, 0.01689, 0.3355, 0.07195, 0.2268, 0.06458, 0.2792, 0.03645, 0.3355, 0.07195, 0.01699, 0.0549, 0.08169, 0.06448, 0.02379, 0.1087, 0.08169, 0.06448, 0.1244, 0.1169, 0.02379, 0.1087, 0.3467, 0.01689, 0.3996, 0.03112, 0.3355, 0.07195, 0.3996, 0.03112, 0.4287, 0.03523, 0.3355, 0.07195, 0.2028, 0.1161, 0.1751, 0.156, 0.1683, 0.08244, 0.1751, 0.156, 0.1455, 0.05642, 0.1683, 0.08244, 0.2866, 0.1615, 0.2919, 0.194, 0.2313, 0.149, 0.9888, 0.5391, 0.9888, 0.6031, 0.9025, 0.6031, 0.9888, 0.5391, 0.9025, 0.6031, 0.9025, 0.5399, 0.9025, 0.6419, 0.9025, 0.6031, 0.9888, 0.6031, 0.9025, 0.6419, 0.9888, 0.6031, 0.9888, 0.6419, 0.06163, 0.9615, 0.04739, 0.961, 0.04778, 0.935, 0.06206, 0.9356, 0.06104, 0.9698, 0.04688, 0.9693, 0.04713, 0.9651, 0.06134, 0.9656, 0.7142, 0.9908, 0.6962, 0.9899, 0.6967, 0.9641, 0.7153, 0.965, 0.6987, 0.9082, 0.6799, 0.9076, 0.6803, 0.9021, 0.6991, 0.9027, 0.5436, 0.9643, 0.5436, 0.9387, 0.5617, 0.9824, 0.6224, 0.9109, 0.6418, 0.9113, 0.641, 0.9461, 0.6216, 0.9448, 0.09128, 0.9323, 0.09102, 0.9366, 0.07644, 0.9361, 0.07671, 0.9319, 0.09128, 0.9323, 0.07671, 0.9319, 0.07695, 0.9277, 0.09152, 0.928, 0.6619, 0.8959, 0.6432, 0.8949, 0.6458, 0.8487, 0.6634, 0.8495, 0.7153, 0.965, 0.7157, 0.9596, 0.7345, 0.9608, 0.7339, 0.9661, 0.6784, 0.9581, 0.6596, 0.9576, 0.6598, 0.9521, 0.6787, 0.9526, 0.08776, 0.995, 0.07409, 0.9941, 0.07487, 0.9745, 0.08903, 0.9754, 0.08944, 0.9713, 0.0752, 0.9704, 0.07554, 0.9663, 0.08984, 0.9671, 0.06134, 0.9656, 0.07554, 0.9663, 0.0752, 0.9704, 0.06104, 0.9698, 0.6422, 0.9058, 0.6216, 0.9046, 0.6225, 0.8979, 0.6427, 0.9003, 0.6784, 0.9581, 0.6781, 0.9635, 0.6593, 0.9631, 0.6596, 0.9576, 0.697, 0.9587, 0.6784, 0.9581, 0.6787, 0.9526, 0.6974, 0.9533, 0.6991, 0.9027, 0.718, 0.9032, 0.7177, 0.9088, 0.6987, 0.9082, 0.04806, 0.9309, 0.04778, 0.935, 0.0335, 0.9345, 0.0338, 0.9304, 0.1147, 0.998, 0.1014, 0.9963, 0.1033, 0.9766, 0.1176, 0.9788, 0.678, 0.9894, 0.6598, 0.9893, 0.6593, 0.9631, 0.6781, 0.9635, 0.7157, 0.9596, 0.697, 0.9587, 0.6974, 0.9533, 0.7161, 0.9541, 0.7177, 0.9088, 0.7173, 0.9143, 0.6984, 0.9136, 0.6987, 0.9082, 0.1048, 0.964, 0.09023, 0.963, 0.09102, 0.9366, 0.1059, 0.9371, 0.6634, 0.8495, 0.6812, 0.8499, 0.6806, 0.8967, 0.6619, 0.8959, 0.002288, 0.9633, 0.01824, 0.9644, 0.01803, 0.9687, 0.001916, 0.9686, 0.6962, 0.9899, 0.678, 0.9894, 0.6781, 0.9635, 0.6967, 0.9641, 0.6596, 0.9576, 0.6593, 0.9631, 0.6402, 0.9629, 0.6404, 0.9573, 0.08903, 0.9754, 0.08944, 0.9713, 0.1039, 0.9725, 0.1033, 0.9766, 0.6284, 0.8476, 0.6458, 0.8487, 0.6432, 0.8949, 0.6248, 0.8929, 0.04806, 0.9309, 0.0338, 0.9304, 0.03411, 0.9262, 0.04834, 0.9268, 0.6607, 0.9122, 0.6796, 0.913, 0.679, 0.9472, 0.6601, 0.9466, 0.5873, 0.9824, 0.5436, 0.9387, 0.5617, 0.9207, 0.6054, 0.9643, 0.6799, 0.9076, 0.6796, 0.913, 0.6607, 0.9122, 0.6611, 0.9068, 0.7157, 0.9596, 0.7153, 0.965, 0.6967, 0.9641, 0.697, 0.9587, 0.01803, 0.9687, 0.01791, 0.9729, 0.002903, 0.9735, 0.001916, 0.9686, 0.1195, 0.9749, 0.1176, 0.9788, 0.1033, 0.9766, 0.1039, 0.9725, 0.06077, 0.9738, 0.06104, 0.9698, 0.0752, 0.9704, 0.07487, 0.9745, 0.07671, 0.9319, 0.07644, 0.9361, 0.06206, 0.9356, 0.06233, 0.9314, 0.6611, 0.9068, 0.6422, 0.9058, 0.6427, 0.9003, 0.6615, 0.9013, 0.6978, 0.9479, 0.679, 0.9472, 0.6796, 0.913, 0.6984, 0.9136, 0.6418, 0.9113, 0.6607, 0.9122, 0.6601, 0.9466, 0.641, 0.9461, 0.002903, 0.9735, 0.01791, 0.9729, 0.01874, 0.9933, 0.004137, 0.9941, 0.6598, 0.9893, 0.6413, 0.9898, 0.6402, 0.9629, 0.6593, 0.9631, 0.04778, 0.935, 0.04806, 0.9309, 0.06233, 0.9314, 0.06206, 0.9356, 0.5873, 0.9207, 0.6054, 0.9387, 0.6054, 0.9643, 0.6799, 0.9076, 0.6611, 0.9068, 0.6615, 0.9013, 0.6803, 0.9021, 0.6404, 0.9573, 0.6402, 0.9629, 0.6204, 0.9636, 0.6191, 0.9572, 0.04739, 0.961, 0.03305, 0.9606, 0.0335, 0.9345, 0.04778, 0.935, 0.5873, 0.9824, 0.5617, 0.9824, 0.5436, 0.9387, 0.7166, 0.9487, 0.6978, 0.9479, 0.6984, 0.9136, 0.7173, 0.9143, 0.04688, 0.9693, 0.0326, 0.9689, 0.03281, 0.9647, 0.04713, 0.9651, 0.04665, 0.9734, 0.04688, 0.9693, 0.06104, 0.9698, 0.06077, 0.9738, 0.03242, 0.9731, 0.0326, 0.9689, 0.04688, 0.9693, 0.04665, 0.9734, 0.7173, 0.9143, 0.7177, 0.9088, 0.7369, 0.9094, 0.7365, 0.915, 0.6812, 0.8499, 0.6992, 0.85, 0.6994, 0.8973, 0.6806, 0.8967, 0.004423, 0.9335, 0.01909, 0.9338, 0.01851, 0.9602, 0.003785, 0.9592, 0.1014, 0.9963, 0.08776, 0.995, 0.08903, 0.9754, 0.1033, 0.9766, 0.5617, 0.9207, 0.5873, 0.9207, 0.6054, 0.9643, 0.6987, 0.9082, 0.6984, 0.9136, 0.6796, 0.913, 0.6799, 0.9076, 0.09102, 0.9366, 0.09128, 0.9323, 0.1062, 0.9328, 0.1059, 0.9371, 0.6196, 0.9502, 0.6406, 0.9516, 0.6404, 0.9573, 0.6191, 0.9572, 0.06233, 0.9314, 0.04806, 0.9309, 0.04834, 0.9268, 0.06259, 0.9272, 0.6418, 0.9113, 0.6422, 0.9058, 0.6611, 0.9068, 0.6607, 0.9122, 0.6413, 0.9898, 0.6221, 0.9908, 0.6204, 0.9636, 0.6402, 0.9629, 0.5873, 0.9207, 0.6054, 0.9387, 0.6054, 0.9643, 0.06038, 0.9934, 0.04662, 0.9931, 0.04665, 0.9734, 0.06077, 0.9738, 0.5436, 0.9387, 0.5617, 0.9207, 0.5617, 0.9824, 0.5617, 0.9824, 0.5436, 0.9643, 0.5436, 0.9387, 0.6596, 0.9576, 0.6404, 0.9573, 0.6406, 0.9516, 0.6598, 0.9521, 0.07671, 0.9319, 0.06233, 0.9314, 0.06259, 0.9272, 0.07695, 0.9277, 0.5873, 0.9207, 0.6054, 0.9643, 0.5873, 0.9824, 0.08984, 0.9671, 0.1044, 0.9682, 0.1039, 0.9725, 0.08944, 0.9713, 0.697, 0.9587, 0.6967, 0.9641, 0.6781, 0.9635, 0.6784, 0.9581, 0.08944, 0.9713, 0.08903, 0.9754, 0.07487, 0.9745, 0.0752, 0.9704, 0.09023, 0.963, 0.07588, 0.9622, 0.07644, 0.9361, 0.09102, 0.9366, 0.6224, 0.9109, 0.6216, 0.9046, 0.6422, 0.9058, 0.6418, 0.9113, 0.1195, 0.9749, 0.1039, 0.9725, 0.1044, 0.9682, 0.1204, 0.9696, 0.01791, 0.9729, 0.01803, 0.9687, 0.0326, 0.9689, 0.03242, 0.9731, 0.1198, 0.9646, 0.1048, 0.964, 0.1059, 0.9371, 0.121, 0.9383, 0.0326, 0.9689, 0.01803, 0.9687, 0.01824, 0.9644, 0.03281, 0.9647, 0.6992, 0.85, 0.7175, 0.8498, 0.7183, 0.8978, 0.6994, 0.8973, 0.5873, 0.9824, 0.5617, 0.9824, 0.5617, 0.9207, 0.5873, 0.9207, 0.9262, 0.09846, 0.9687, 0.07991, 0.9778, 0.1027, 0.9342, 0.1185, 0.9342, 0.1185, 0.9778, 0.1027, 0.9854, 0.1261, 0.9409, 0.139, 0.9342, 0.1185, 0.9778, 0.1027, 0.9854, 0.1261, 0.9377, 0.1287, 0.9778, 0.1027, 0.9342, 0.1185, 0.9262, 0.09846, 0.9687, 0.07991, 0.9262, 0.09846, 0.9687, 0.07991, 0.9778, 0.1027, 0.9342, 0.1185, 0.8947, 0.04214, 0.9328, 0.01569, 0.9461, 0.0363, 0.9065, 0.06022, 0.9409, 0.139, 0.9342, 0.1185, 0.9778, 0.1027, 0.9854, 0.1261, 0.9501, 0.181, 0.9462, 0.1598, 0.9914, 0.1499, 0.9959, 0.174, 0.9939, 0.1619, 0.9483, 0.1704, 0.9462, 0.1598, 0.9914, 0.1499, 0.9854, 0.1261, 0.9409, 0.139, 0.9342, 0.1185, 0.9778, 0.1027, 0.917, 0.07902, 0.9581, 0.05774, 0.9687, 0.07991, 0.9262, 0.09846, 0.9065, 0.06022, 0.8947, 0.04214, 0.9328, 0.01569, 0.9461, 0.0363, 0.9377, 0.1287, 0.9854, 0.1261, 0.9409, 0.139, 0.9581, 0.05774, 0.917, 0.07902, 0.9065, 0.06022, 0.9461, 0.0363, 0.917, 0.07902, 0.9581, 0.05774, 0.9687, 0.07991, 0.9262, 0.09846, 0.9218, 0.08866, 0.9687, 0.07991, 0.9262, 0.09846, 0.9304, 0.1084, 0.9778, 0.1027, 0.9342, 0.1185, 0.9008, 0.05108, 0.9461, 0.0363, 0.9065, 0.06022, 0.8947, 0.04214, 0.9328, 0.01569, 0.9461, 0.0363, 0.9065, 0.06022, 0.9065, 0.06022, 0.8947, 0.04214, 0.9328, 0.01569, 0.9461, 0.0363, 0.9687, 0.07991, 0.9262, 0.09846, 0.917, 0.07902, 0.9581, 0.05774, 0.9687, 0.07991, 0.9262, 0.09846, 0.917, 0.07902, 0.9581, 0.05774, 0.9914, 0.1499, 0.9462, 0.1598, 0.9409, 0.139, 0.9854, 0.1261, 0.9409, 0.139, 0.9854, 0.1261, 0.9914, 0.1499, 0.9462, 0.1598, 0.9778, 0.1027, 0.9342, 0.1185, 0.9262, 0.09846, 0.9687, 0.07991, 0.9581, 0.05774, 0.9174, 0.07898, 0.9065, 0.06022, 0.9461, 0.0363, 0.9262, 0.09846, 0.9687, 0.07991, 0.9778, 0.1027, 0.9342, 0.1185, 0.8947, 0.04214, 0.9328, 0.01569, 0.9461, 0.0363, 0.9065, 0.06022, 0.9262, 0.09846, 0.917, 0.07902, 0.9581, 0.05774, 0.9687, 0.07991, 0.9342, 0.1185, 0.9262, 0.09846, 0.9687, 0.07991, 0.9778, 0.1027, 0.9065, 0.06022, 0.9461, 0.0363, 0.9581, 0.05774, 0.917, 0.07902, 0.9065, 0.06022, 0.8947, 0.04214, 0.9328, 0.01569, 0.9461, 0.0363, 0.9409, 0.139, 0.9342, 0.1185, 0.9778, 0.1027, 0.9854, 0.1261, 0.9262, 0.09846, 0.9687, 0.07991, 0.9778, 0.1027, 0.9342, 0.1185, 0.9501, 0.181, 0.9959, 0.174, 0.9328, 0.01569, 0.8947, 0.04214, 0.9581, 0.05774, 0.917, 0.07902, 0.9065, 0.06022, 0.9461, 0.0363, 0.9409, 0.139, 0.9854, 0.1261, 0.9914, 0.1499, 0.9462, 0.1598, 0.917, 0.07902, 0.9065, 0.06022, 0.9464, 0.03633, 0.9581, 0.05774, 0.9854, 0.1261, 0.9409, 0.139, 0.9342, 0.1185, 0.9778, 0.1027, 0.9778, 0.1027, 0.9342, 0.1185, 0.9262, 0.09846, 0.9687, 0.07991, 0.9462, 0.1598, 0.9409, 0.139, 0.9854, 0.1261, 0.9914, 0.1499, 0.9461, 0.0363, 0.9065, 0.06022, 0.8947, 0.04214, 0.9328, 0.01569, 0.9854, 0.1261, 0.9409, 0.139, 0.9342, 0.1185, 0.9778, 0.1027, 0.9342, 0.1185, 0.9262, 0.09846, 0.9687, 0.07991, 0.9778, 0.1027, 0.9854, 0.1261, 0.9409, 0.139, 0.9342, 0.1185, 0.9778, 0.1027, 0.9687, 0.07991, 0.9262, 0.09846, 0.917, 0.07902, 0.9581, 0.05774, 0.9854, 0.1261, 0.9409, 0.139, 0.9342, 0.1185, 0.9778, 0.1027, 0.9581, 0.05774, 0.917, 0.07902, 0.9065, 0.06022, 0.9461, 0.0363, 0.9914, 0.1499, 0.9462, 0.1598, 0.9409, 0.139, 0.9854, 0.1261, 0.8947, 0.04214, 0.9328, 0.01569, 0.9461, 0.0363, 0.9008, 0.05108, 0.9778, 0.1027, 0.9854, 0.1261, 0.9409, 0.139, 0.9342, 0.1185, 0.8885, 0.0334, 0.9328, 0.01569, 0.8947, 0.04214, 0.9687, 0.07991, 0.9218, 0.08866, 0.917, 0.07902, 0.9581, 0.05774, 0.9119, 0.06953, 0.9581, 0.05774, 0.917, 0.07902, 0.917, 0.07902, 0.9065, 0.06022, 0.9461, 0.0363, 0.9581, 0.05774, 0.917, 0.07902, 0.9581, 0.05774, 0.9687, 0.07991, 0.9262, 0.09846, 0.9687, 0.07991, 0.9262, 0.09846, 0.917, 0.07902, 0.9581, 0.05774, 0.9262, 0.09846, 0.9687, 0.07991, 0.9778, 0.1027, 0.9304, 0.1084, 0.9581, 0.05774, 0.917, 0.07902, 0.9065, 0.06022, 0.9461, 0.0363, 0.9687, 0.07991, 0.9262, 0.09846, 0.917, 0.07902, 0.9581, 0.05774, 0.9065, 0.06022, 0.9461, 0.0363, 0.9581, 0.05774, 0.9119, 0.06953, 0.9065, 0.06022, 0.8947, 0.04214, 0.9328, 0.01569, 0.9461, 0.0363, 0.9483, 0.1704, 0.9939, 0.1619, 0.9328, 0.01569, 0.8947, 0.04214, 0.9516, 0.1917, 0.9501, 0.181, 0.9501, 0.181, 0.9959, 0.174, 0.9328, 0.01569, 0.8947, 0.04214, 0.9462, 0.1598, 0.9914, 0.1499, 0.9959, 0.174, 0.9501, 0.181, 0.9303, 0.1085, 0.9733, 0.0912, 0.9341, 0.1185, 0.9303, 0.1085, 0.9733, 0.0912, 0.9817, 0.1143, 0.9376, 0.1287, 0.9817, 0.1143, 0.9376, 0.1287, 0.9341, 0.1185, 0.9376, 0.1287, 0.9817, 0.1143, 0.9886, 0.1379, 0.9437, 0.1494, 0.9817, 0.1143, 0.9376, 0.1287, 0.9303, 0.1085, 0.9733, 0.0912, 0.9394, 0.02583, 0.9521, 0.04687, 0.9062, 0.06025, 0.9817, 0.1143, 0.9376, 0.1287, 0.9303, 0.1085, 0.9733, 0.0912, 0.9521, 0.04687, 0.9634, 0.06869, 0.9216, 0.08871, 0.9117, 0.06957, 0.9394, 0.02583, 0.9005, 0.05112, 0.8882, 0.03344, 0.9253, 0.00567, 0.9886, 0.1379, 0.9437, 0.1494, 0.9376, 0.1287, 0.9817, 0.1143, 0.9376, 0.1287, 0.9817, 0.1143, 0.9886, 0.1379, 0.9437, 0.1494, 0.9634, 0.06869, 0.9216, 0.08871, 0.9117, 0.06957, 0.9521, 0.04687, 0.9005, 0.05112, 0.8882, 0.03344, 0.9253, 0.00567, 0.9394, 0.02583, 0.9521, 0.04687, 0.9117, 0.06957, 0.9005, 0.05112, 0.9394, 0.02583, 0.9817, 0.1143, 0.9376, 0.1287, 0.9303, 0.1085, 0.9733, 0.0912, 0.9216, 0.08871, 0.9634, 0.06869, 0.9733, 0.0912, 0.9303, 0.1085, 0.9168, 0.07906, 0.9117, 0.06957, 0.9521, 0.04687, 0.9117, 0.06957, 0.9521, 0.04687, 0.9634, 0.06869, 0.9216, 0.08871, 0.9216, 0.08871, 0.9634, 0.06869, 0.9733, 0.0912, 0.9303, 0.1085, 0.9817, 0.1143, 0.9376, 0.1287, 0.9303, 0.1085, 0.9733, 0.0912, 0.9733, 0.0912, 0.9303, 0.1085, 0.9261, 0.09851, 0.9483, 0.1705, 0.9939, 0.1619, 0.9977, 0.1862, 0.9516, 0.1918, 0.9437, 0.1494, 0.9376, 0.1287, 0.9817, 0.1143, 0.9886, 0.1379, 0.9437, 0.1494, 0.9376, 0.1287, 0.9817, 0.1143, 0.9886, 0.1379, 0.9117, 0.06957, 0.9521, 0.04687, 0.9634, 0.06869, 0.9216, 0.08871, 0.9483, 0.1705, 0.9939, 0.1619, 0.9977, 0.1862, 0.9516, 0.1918, 0.9521, 0.04687, 0.9117, 0.06957, 0.9005, 0.05112, 0.9394, 0.02583, 0.9117, 0.06957, 0.9521, 0.04687, 0.9634, 0.06869, 0.9216, 0.08871, 0.9634, 0.06869, 0.9168, 0.07906, 0.9521, 0.04687, 0.9977, 0.1862, 0.9516, 0.1918, 0.9483, 0.1705, 0.9939, 0.1619, 0.9502, 0.1811, 0.9939, 0.1619, 0.9977, 0.1862, 0.9516, 0.1918, 0.9483, 0.1705, 0.9939, 0.1619, 0.9977, 0.1862, 0.9394, 0.02583, 0.9005, 0.05112, 0.8882, 0.03344, 0.9253, 0.00567, 0.9886, 0.1379, 0.9437, 0.1494, 0.9376, 0.1287, 0.9817, 0.1143, 0.9117, 0.06957, 0.9062, 0.06025, 0.9521, 0.04687, 0.9005, 0.05112, 0.9394, 0.02583, 0.9521, 0.04687, 0.9117, 0.06957, 0.9733, 0.0912, 0.9303, 0.1085, 0.9216, 0.08871, 0.9634, 0.06869, 0.9521, 0.04687, 0.9117, 0.06957, 0.9005, 0.05112, 0.9394, 0.02583, 0.8882, 0.03344, 0.9253, 0.00567, 0.9394, 0.02583, 0.9005, 0.05112, 0.9516, 0.1918, 0.9483, 0.1705, 0.9939, 0.1619, 0.9977, 0.1862, 0.9005, 0.05112, 0.9394, 0.02583, 0.9521, 0.04687, 0.9117, 0.06957, 0.9733, 0.0912, 0.9303, 0.1085, 0.9216, 0.08871, 0.9634, 0.06869, 0.9005, 0.05112, 0.9394, 0.02583, 0.9521, 0.04687, 0.9117, 0.06957, 0.9303, 0.1085, 0.9733, 0.0912, 0.9817, 0.1143, 0.9376, 0.1287, 0.9303, 0.1085, 0.9216, 0.08871, 0.9634, 0.06869, 0.9733, 0.0912, 0.9634, 0.06869, 0.9216, 0.08871, 0.9168, 0.07906, 0.9216, 0.08871, 0.9117, 0.06957, 0.9521, 0.04687, 0.9634, 0.06869, 0.9216, 0.08871, 0.9634, 0.06869, 0.9733, 0.0912, 0.9303, 0.1085, 0.9733, 0.0912, 0.9817, 0.1143, 0.9376, 0.1287, 0.9303, 0.1085, 0.9502, 0.1811, 0.9483, 0.1705, 0.9939, 0.1619, 0.9303, 0.1085, 0.9733, 0.0912, 0.9817, 0.1143, 0.9376, 0.1287, 0.9408, 0.139, 0.9376, 0.1287, 0.9817, 0.1143, 0.9939, 0.1619, 0.9483, 0.1705, 0.9462, 0.1599, 0.8945, 0.04218, 0.8882, 0.03344, 0.9253, 0.00567, 0.9394, 0.02583, 0.9005, 0.05112, 0.8945, 0.04218, 0.9521, 0.04687, 0.9117, 0.06957, 0.9005, 0.05112, 0.9394, 0.02583, 0.9516, 0.1918, 0.9502, 0.1811, 0.9977, 0.1862, 0.9483, 0.1705, 0.9939, 0.1619, 0.9977, 0.1862, 0.9516, 0.1918, 0.9634, 0.06869, 0.9216, 0.08871, 0.9117, 0.06957, 0.9521, 0.04687, 0.8945, 0.04218, 0.9253, 0.00567, 0.9394, 0.02583, 0.9005, 0.05112, 0.8882, 0.03344, 0.9253, 0.00567, 0.9394, 0.02583, 0.9005, 0.05112, 0.9394, 0.02583, 0.9062, 0.06025, 0.9817, 0.1143, 0.9376, 0.1287, 0.9303, 0.1085, 0.9733, 0.0912, 0.9261, 0.09851, 0.9216, 0.08871, 0.9634, 0.06869, 0.9733, 0.0912, 0.9303, 0.1085, 0.9216, 0.08871, 0.9634, 0.06869, 0.9733, 0.0912, 0.9261, 0.09851, 0.9634, 0.06869, 0.9733, 0.0912, 0.9817, 0.1143, 0.9341, 0.1185, 0.9394, 0.02583, 0.9005, 0.05112, 0.8882, 0.03344, 0.9253, 0.00567, 0.9437, 0.1494, 0.9376, 0.1287, 0.9817, 0.1143, 0.9886, 0.1379, 0.7955, 0.9899, 0.7894, 0.9988, 0.7894, 0.7648, 0.7894, 0.9988, 0.7894, 0.7648, 0.7894, 0.7648, 0.9926, 0.771, 0.7954, 0.7709, 0.7894, 0.7648, 0.9926, 0.771, 0.7894, 0.7648, 0.9999, 0.7648, 0.9999, 0.9988, 0.9999, 0.7648, 0.9999, 0.7648, 0.9999, 0.9988, 0.9999, 0.7648, 0.9999, 0.9988, 0.7894, 0.9988, 0.9999, 0.9988, 0.9999, 0.9988, 0.7894, 0.9988, 0.9999, 0.9988, 0.9457, 0.9988, 0.9457, 0.7648, 0.9999, 0.7648, 0.9999, 0.7648, 0.9457, 0.7648, 0.9999, 0.7648, 0.7894, 0.7648, 0.7955, 0.9899, 0.7894, 0.7648, 0.7954, 0.7709, 0.9926, 0.9899, 0.9926, 0.771, 0.9999, 0.7648, 0.7894, 0.9988, 0.7894, 0.9988, 0.7894, 0.7648, 0.7955, 0.9899, 0.9999, 0.9988, 0.7894, 0.9988, 0.7955, 0.9899, 0.9926, 0.9899, 0.9999, 0.9988, 0.7954, 0.7709, 0.9926, 0.771, 0.7955, 0.9899, 0.7955, 0.9899, 0.9926, 0.771, 0.9926, 0.9899, 0.9926, 0.9899, 0.9999, 0.7648, 0.9999, 0.9988])
me_chemical.materials.append(mat_chemical)
me_chemical.use_remesh_preserve_volume = False
me_chemical.use_remesh_preserve_attributes = False
me_chemical.use_mirror_vertex_groups = False
me_chemical.update()
arm_armature = bpy.data.armatures.new('Armature')  # bones are not reproduced

# ---- objects
ob_armature = bpy.data.objects.new('Armature', arm_armature)
ob_chemical = bpy.data.objects.new('Chemical', me_chemical)

# ---- transforms, parenting, visibility, modifiers, constraints
ob_armature.location = (0.0, 0.0, 0.0)
ob_armature.lineart.crease_threshold = 0.0
ob_chemical.parent = ob_armature
ob_chemical.location = (0.0, 0.0, 0.0)
ob_chemical.lineart.crease_threshold = 0.0
_vg = ob_chemical.vertex_groups.new(name='Base')
_vg.add([0, 1, 2, 3, 4, 5, 6, 7, 8, 9, 10, 11, 12, 13, 14, 15, 16, 17, 18, 19, 20, 21, 22, 23, 24, 25, 26, 27, 28, 29, 30, 31, 32, 33, 34, 35, 36, 37, 38, 39, 40, 41, 42, 43, 44, 45, 46, 47, 48, 49, 50, 51, 52, 53, 54, 55, 56, 57, 58, 59, 60, 61, 62, 63, 64, 65, 66, 67, 68, 69, 70, 71, 72, 73, 74, 75, 76, 77, 78, 79, 80, 81, 82, 83, 84, 85, 86, 87, 88, 89, 90, 91, 92, 93, 94, 95, 96, 97, 98, 99, 100, 101, 102, 103, 104, 105, 106, 107, 108, 109, 110, 111, 112, 113, 114, 115, 116, 117, 118, 119, 120, 121, 122, 123, 124, 125, 126, 127, 128, 129, 130, 131, 132, 133, 134, 135, 136, 137, 138, 139, 140, 141, 142, 143, 144, 145, 146, 147, 148, 149, 150, 151, 152, 153, 154, 155, 156, 157, 158, 159, 160, 161, 162, 163, 164, 165, 166, 167, 168, 169, 170, 171, 172, 173, 174, 175, 176, 177, 178, 179, 180, 181, 182, 183, 184, 185, 186, 187, 188, 189, 190, 191, 192, 193, 194, 195, 196, 197, 198, 199, 200, 201, 202, 203, 204, 205, 206, 207, 208, 209, 210, 211, 212, 213, 214, 215, 216, 217, 218, 219, 220, 221, 222, 223, 224, 225, 226, 227, 228, 229, 230, 231, 232, 233, 234, 235, 236, 237, 238, 239, 240, 241, 242, 243, 244, 245, 246, 247, 248, 249, 250, 251, 252, 253, 254, 255, 256, 257, 258, 259, 260, 261, 262, 263, 264, 265, 266, 267, 268, 269, 270, 271, 272, 273, 274, 275, 276, 277, 278, 279, 280, 281, 282, 283, 284, 285, 286, 287, 288, 289, 290, 291, 292, 293, 294, 295, 296, 297, 298, 299, 300, 301, 302, 303, 304, 305, 306, 307, 308, 309, 310, 311, 312, 313, 314, 315, 316, 317, 318, 319, 320, 321, 322, 323, 324, 325, 326, 327, 328, 329, 330, 331, 332, 333, 334, 335, 336, 337, 338, 339, 340, 341, 342, 343, 344, 345, 346, 347, 348, 349, 350, 351, 352, 353, 354, 355, 356, 357, 358, 359, 360, 361, 362, 363, 364, 365, 366, 367, 368, 369, 370, 371, 372, 373, 374, 375, 376, 377, 378, 379, 380, 381, 382, 383, 384, 385, 386, 387, 388, 389, 390, 391, 392, 393, 394, 395, 396, 397, 398, 399, 400, 401, 402, 403, 404, 405, 406, 407, 408, 409, 410, 411, 412, 413, 414, 415, 416, 417, 418, 419, 420, 421, 422, 423, 424, 425, 426, 427, 428, 429, 430, 431, 432, 433, 434, 435, 436, 437, 438, 439, 440, 441, 442, 443, 444, 445, 446, 447, 448, 449, 450, 451, 452, 453, 454, 455, 456, 457, 458, 459, 460, 461, 462, 463, 464, 465, 466, 467, 468, 469, 470, 471, 472, 473, 474, 475, 476, 477], 1.0, 'REPLACE')
_vg = ob_chemical.vertex_groups.new(name='Door')
_vg.add([478, 479, 480, 481, 482, 483, 484, 485, 486, 487, 488, 489, 490, 491], 1.0, 'REPLACE')
_m = ob_chemical.modifiers.new('Armature', 'ARMATURE')
_m.object = ob_armature

# ---- collection membership
col_collection_1.objects.link(ob_armature)
col_collection_1.objects.link(ob_chemical)

# ---- scene / render settings (as saved in the file)
scene.frame_start = 1; scene.frame_end = 250; scene.frame_set(34)
scene.render.engine = 'BLENDER_EEVEE_NEXT'
scene.render.image_settings.color_mode = 'RGB'
scene.render.image_settings.compression = 90
scene.render.resolution_percentage = 50
scene.render.dither_intensity = 0.0
scene.render.bake_margin = 2
scene.render.bake_bias = 0.0
scene.cycles.use_denoising = False
scene.cycles.samples = 10
scene.cycles.sampling_pattern = 'TABULATED_SOBOL'
scene.cycles.light_sampling_threshold = 0.0
scene.cycles.use_adaptive_sampling = False
scene.cycles.use_light_tree = False
scene.cycles.blur_glossy = 0.0
scene.cycles.volume_bounces = 1
scene.cycles.pixel_filter_type = 'GAUSSIAN'
scene.cycles.sample_clamp_indirect = 0.0
scene.view_settings.view_transform = 'Standard'
bpy.context.view_layer.update()

# ---- added for rendering (the .blend has no active camera and no usable light): camera, sun
cam_auto = bpy.data.cameras.new('AutoCamera')
cam_auto.lens = 50.0
cam_auto.sensor_width = 36.0
cam_auto.clip_end = 1395.34
ob_auto_camera = bpy.data.objects.new('AutoCamera', cam_auto)
scene.collection.objects.link(ob_auto_camera)
ob_auto_camera.location = (83.4535, -95.4963, 63.5392)
ob_auto_camera.rotation_euler = (1.09748, -7.21219e-08, 0.694738)
scene.camera = ob_auto_camera
light_auto_sun = bpy.data.lights.new('AutoSun', 'SUN')
light_auto_sun.energy = 3.0
light_auto_sun.angle = 0.0523599
ob_auto_sun = bpy.data.objects.new('AutoSun', light_auto_sun)
scene.collection.objects.link(ob_auto_sun)
ob_auto_sun.rotation_euler = (0.872665, 0.174533, 0.523599)
bpy.context.view_layer.update()
